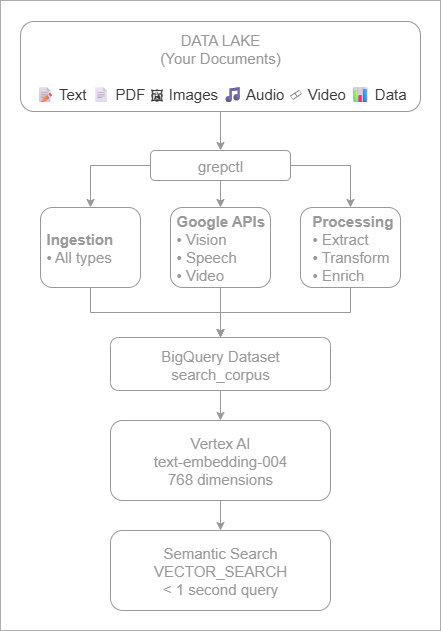

The diagram above was exported from draw.io. Its source (the exported page's mxGraphModel, read from the mxfile embedded in the PNG):
<mxGraphModel dx="1426" dy="777" grid="1" gridSize="10" guides="1" tooltips="1" connect="1" arrows="1" fold="1" page="1" pageScale="1" pageWidth="850" pageHeight="1100" math="0" shadow="0">
  <root>
    <mxCell id="0" />
    <mxCell id="1" parent="0" />
    <mxCell id="MnWBzMpVipzXXDEIhvhi-1" value="" style="rounded=0;whiteSpace=wrap;html=1;fontColor=#ADADAD;strokeColor=#ADADAD;" vertex="1" parent="1">
      <mxGeometry x="190" y="10" width="440" height="630" as="geometry" />
    </mxCell>
    <mxCell id="gcs" value="DATA LAKE&lt;br&gt;(Your Documents)&lt;div&gt;&lt;br&gt;&lt;font style=&quot;color: rgb(57, 57, 57);&quot;&gt;📝 Text 📄 PDF 🖼 Images 🎵 Audio 🎞 Video 📊 Data&lt;/font&gt;&lt;/div&gt;" style="rounded=1;whiteSpace=wrap;html=1;fontSize=15;fontColor=#999999;strokeColor=#999999;" parent="1" vertex="1">
      <mxGeometry x="210" y="31" width="400" height="90" as="geometry" />
    </mxCell>
    <mxCell id="greptcl" value="grepctl" style="rounded=1;whiteSpace=wrap;html=1;fontSize=15;fontColor=#999999;strokeColor=#999999;" parent="1" vertex="1">
      <mxGeometry x="340" y="160" width="140" height="30" as="geometry" />
    </mxCell>
    <mxCell id="ingest" value="&lt;b&gt;Ingestion&lt;/b&gt;&lt;br&gt;• All types" style="rounded=1;whiteSpace=wrap;html=1;align=left;spacingLeft=4;fontSize=15;fontColor=#999999;strokeColor=#999999;" parent="1" vertex="1">
      <mxGeometry x="230" y="217" width="100" height="80" as="geometry" />
    </mxCell>
    <mxCell id="gapis" value="&lt;b&gt;Google APIs&lt;br&gt;&lt;/b&gt;• Vision&lt;br&gt;• Speech&lt;br&gt;• Video" style="rounded=1;whiteSpace=wrap;html=1;align=left;spacingLeft=4;fontSize=15;fontColor=#999999;strokeColor=#999999;" parent="1" vertex="1">
      <mxGeometry x="360" y="217" width="100" height="80" as="geometry" />
    </mxCell>
    <mxCell id="process" value="&lt;div&gt;&lt;b style=&quot;background-color: transparent;&quot;&gt;Processing&lt;/b&gt;&lt;/div&gt;• Extract&lt;br&gt;• Transform&lt;br&gt;• Enrich" style="rounded=1;whiteSpace=wrap;html=1;align=left;spacingLeft=10;fontSize=15;fontColor=#999999;strokeColor=#999999;" parent="1" vertex="1">
      <mxGeometry x="490" y="217" width="100" height="80" as="geometry" />
    </mxCell>
    <mxCell id="bigquery" value="BigQuery Dataset&lt;br&gt;search_corpus" style="rounded=1;whiteSpace=wrap;html=1;fontSize=15;fontColor=#999999;strokeColor=#999999;" parent="1" vertex="1">
      <mxGeometry x="300" y="347" width="220" height="53" as="geometry" />
    </mxCell>
    <mxCell id="vertex" value="Vertex AI&lt;br&gt;text-embedding-004&lt;br&gt;768 dimensions" style="rounded=1;whiteSpace=wrap;html=1;fontSize=15;fontColor=#999999;strokeColor=#999999;" parent="1" vertex="1">
      <mxGeometry x="300" y="430" width="220" height="80" as="geometry" />
    </mxCell>
    <mxCell id="semantic" value="Semantic Search&lt;br&gt;VECTOR_SEARCH&lt;br&gt;&amp;lt; 1 second query" style="rounded=1;whiteSpace=wrap;html=1;fontSize=15;fontColor=#999999;strokeColor=#999999;" parent="1" vertex="1">
      <mxGeometry x="300" y="540" width="220" height="80" as="geometry" />
    </mxCell>
    <mxCell id="e1" style="edgeStyle=orthogonalEdgeStyle;rounded=0;orthogonalLoop=1;jettySize=auto;html=1;fontSize=15;fontColor=#999999;strokeColor=#999999;" parent="1" source="gcs" target="greptcl" edge="1">
      <mxGeometry relative="1" as="geometry" />
    </mxCell>
    <mxCell id="e2" style="edgeStyle=orthogonalEdgeStyle;rounded=0;orthogonalLoop=1;jettySize=auto;html=1;fontSize=15;fontColor=#999999;strokeColor=#999999;" parent="1" source="greptcl" target="ingest" edge="1">
      <mxGeometry relative="1" as="geometry" />
    </mxCell>
    <mxCell id="e3" style="edgeStyle=orthogonalEdgeStyle;rounded=0;orthogonalLoop=1;jettySize=auto;html=1;fontSize=15;fontColor=#999999;strokeColor=#999999;" parent="1" source="greptcl" target="gapis" edge="1">
      <mxGeometry relative="1" as="geometry" />
    </mxCell>
    <mxCell id="e4" style="edgeStyle=orthogonalEdgeStyle;rounded=0;orthogonalLoop=1;jettySize=auto;html=1;fontSize=15;fontColor=#999999;strokeColor=#999999;" parent="1" source="greptcl" target="process" edge="1">
      <mxGeometry relative="1" as="geometry" />
    </mxCell>
    <mxCell id="e5" style="edgeStyle=orthogonalEdgeStyle;rounded=0;orthogonalLoop=1;jettySize=auto;html=1;fontSize=15;fontColor=#999999;strokeColor=#999999;" parent="1" source="ingest" target="bigquery" edge="1">
      <mxGeometry relative="1" as="geometry" />
    </mxCell>
    <mxCell id="e6" style="edgeStyle=orthogonalEdgeStyle;rounded=0;orthogonalLoop=1;jettySize=auto;html=1;fontSize=15;fontColor=#999999;strokeColor=#999999;" parent="1" source="gapis" target="bigquery" edge="1">
      <mxGeometry relative="1" as="geometry" />
    </mxCell>
    <mxCell id="e7" style="edgeStyle=orthogonalEdgeStyle;rounded=0;orthogonalLoop=1;jettySize=auto;html=1;fontSize=15;fontColor=#999999;strokeColor=#999999;" parent="1" source="process" target="bigquery" edge="1">
      <mxGeometry relative="1" as="geometry" />
    </mxCell>
    <mxCell id="e8" style="edgeStyle=orthogonalEdgeStyle;rounded=0;orthogonalLoop=1;jettySize=auto;html=1;fontSize=15;fontColor=#999999;strokeColor=#999999;" parent="1" source="bigquery" target="vertex" edge="1">
      <mxGeometry relative="1" as="geometry" />
    </mxCell>
    <mxCell id="e9" style="edgeStyle=orthogonalEdgeStyle;rounded=0;orthogonalLoop=1;jettySize=auto;html=1;fontSize=15;fontColor=#999999;strokeColor=#999999;" parent="1" source="vertex" target="semantic" edge="1">
      <mxGeometry relative="1" as="geometry" />
    </mxCell>
  </root>
</mxGraphModel>